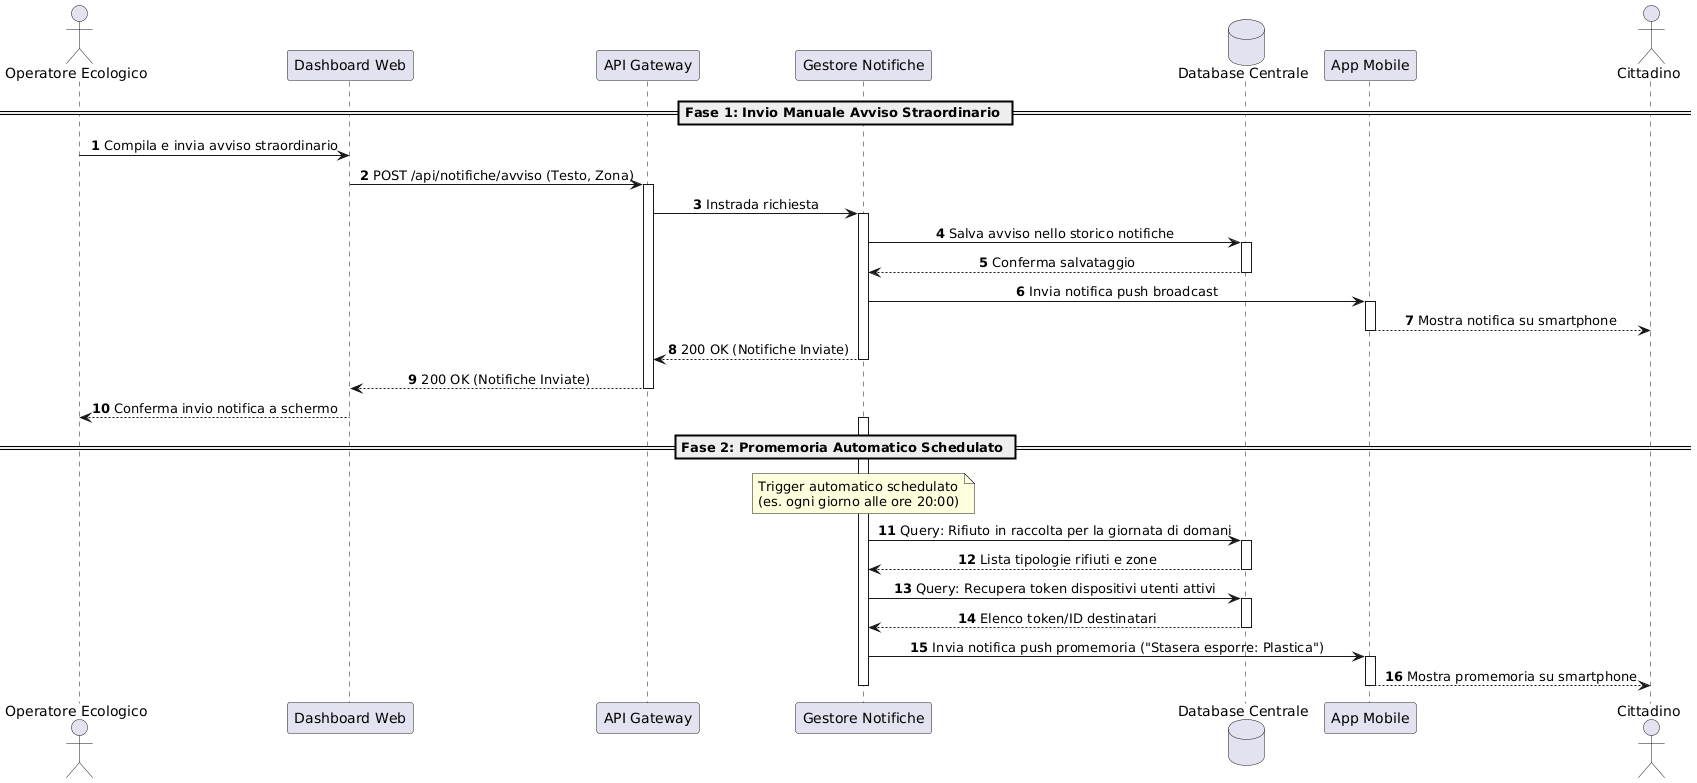

The diagram above was rendered by PlantUML. Its source (embedded in the PNG):
@startuml
skinparam sequenceMessageAlign center
autonumber

actor "Operatore Ecologico" as Operatore
participant "Dashboard Web" as Web
participant "API Gateway" as Gateway
participant "Gestore Notifiche" as NotifMgr
database "Database Centrale" as DB
participant "App Mobile" as App
actor Cittadino

== Fase 1: Invio Manuale Avviso Straordinario ==
Operatore -> Web: Compila e invia avviso straordinario
Web -> Gateway: POST /api/notifiche/avviso (Testo, Zona)
activate Gateway

Gateway -> NotifMgr: Instrada richiesta
activate NotifMgr

NotifMgr -> DB: Salva avviso nello storico notifiche
activate DB
DB --> NotifMgr: Conferma salvataggio
deactivate DB

NotifMgr -> App: Invia notifica push broadcast
activate App
App --> Cittadino: Mostra notifica su smartphone
deactivate App

NotifMgr --> Gateway: 200 OK (Notifiche Inviate)
deactivate NotifMgr

Gateway --> Web: 200 OK (Notifiche Inviate)
deactivate Gateway
Web --> Operatore: Conferma invio notifica a schermo

== Fase 2: Promemoria Automatico Schedulato ==
note over NotifMgr: Trigger automatico schedulato\n(es. ogni giorno alle ore 20:00)
activate NotifMgr

NotifMgr -> DB: Query: Rifiuto in raccolta per la giornata di domani
activate DB
DB --> NotifMgr: Lista tipologie rifiuti e zone
deactivate DB

NotifMgr -> DB: Query: Recupera token dispositivi utenti attivi
activate DB
DB --> NotifMgr: Elenco token/ID destinatari
deactivate DB

NotifMgr -> App: Invia notifica push promemoria ("Stasera esporre: Plastica")
activate App
App --> Cittadino: Mostra promemoria su smartphone
deactivate App

deactivate NotifMgr
@enduml